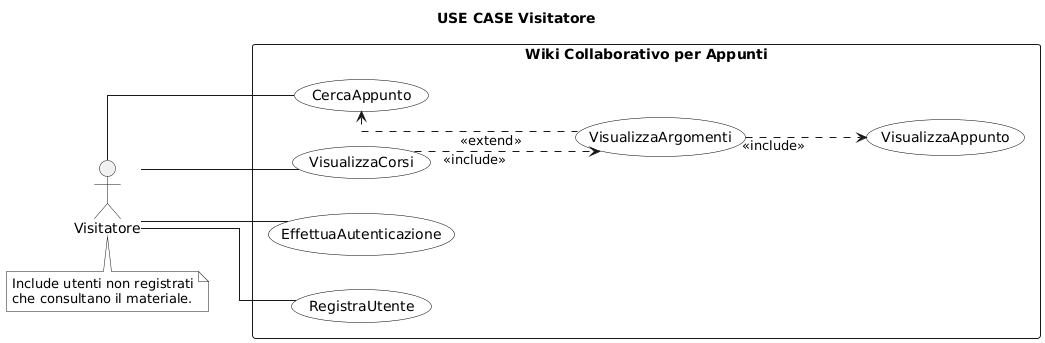

The diagram above was rendered by PlantUML. Its source (embedded in the PNG):
@startuml
skinparam shadowing false
skinparam monochrome true
skinparam packageStyle rectangle
skinparam linetype ortho

skinparam usecase {
 BackgroundColor white
 BorderColor black
}

title USE CASE Visitatore

left to right direction

actor "Visitatore" as Student

rectangle "Wiki Collaborativo per Appunti" {
 usecase "RegistraUtente" as UC1
 usecase "EffettuaAutenticazione" as UC2
 usecase "VisualizzaCorsi" as UC3
 usecase "VisualizzaArgomenti" as UC4
 usecase "VisualizzaAppunto" as UC5
 usecase "CercaAppunto" as UC9
}

' Collegamenti principali

Student -- UC3
Student -- UC9
Student -- UC1
Student -- UC2

' Relazioni tra Use Case

UC3 ...> UC4 : <U+00AB>include<U+00BB>
UC4 ...> UC5 : <U+00AB>include<U+00BB>

' Inversione per posizionare <<extend>> sopra la linea

UC9 <... UC4 : <U+00AB>extend<U+00BB>

note bottom of Student
 Include utenti non registrati
 che consultano il materiale.
end note
@enduml